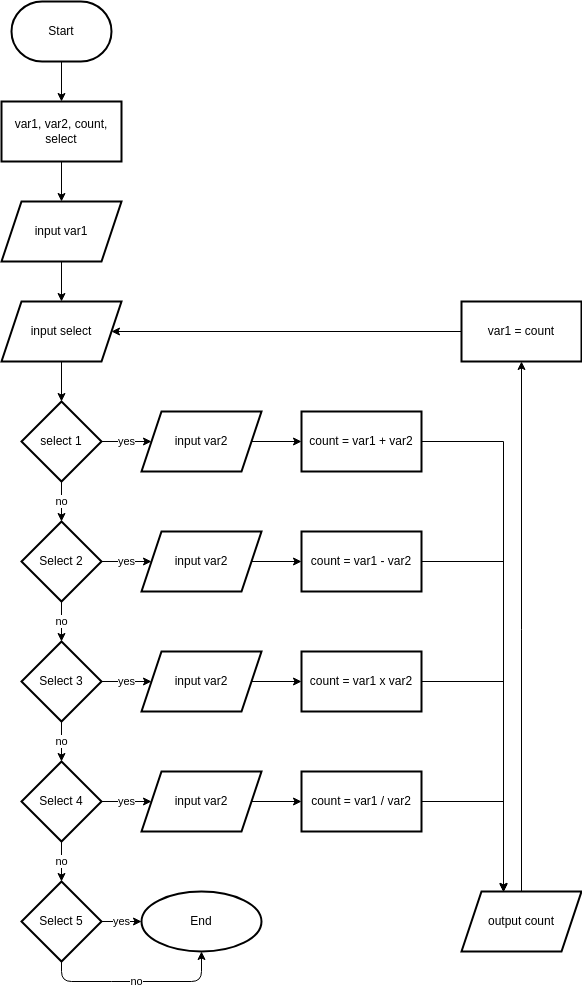

The diagram above was exported from draw.io. Its source (the exported page's mxGraphModel, read from the mxfile embedded in the PNG):
<mxGraphModel dx="736" dy="468" grid="1" gridSize="10" guides="1" tooltips="1" connect="1" arrows="1" fold="1" page="1" pageScale="1" pageWidth="850" pageHeight="1100" math="0" shadow="0">
  <root>
    <mxCell id="0" />
    <mxCell id="1" parent="0" />
    <mxCell id="2" value="" style="edgeStyle=orthogonalEdgeStyle;rounded=0;orthogonalLoop=1;jettySize=auto;html=1;" parent="1" source="3" target="4" edge="1">
      <mxGeometry relative="1" as="geometry" />
    </mxCell>
    <mxCell id="3" value="Start" style="strokeWidth=2;html=1;shape=mxgraph.flowchart.terminator;whiteSpace=wrap;" parent="1" vertex="1">
      <mxGeometry x="130" y="20" width="100" height="60" as="geometry" />
    </mxCell>
    <mxCell id="4" value="&lt;div&gt;var1, var2, count, s&lt;span&gt;elect&lt;/span&gt;&lt;/div&gt;" style="whiteSpace=wrap;html=1;strokeWidth=2;" parent="1" vertex="1">
      <mxGeometry x="120" y="120" width="120" height="60" as="geometry" />
    </mxCell>
    <mxCell id="5" value="" style="edgeStyle=orthogonalEdgeStyle;rounded=0;orthogonalLoop=1;jettySize=auto;html=1;" parent="1" target="7" edge="1">
      <mxGeometry relative="1" as="geometry">
        <mxPoint x="180" y="180.0000000000001" as="sourcePoint" />
      </mxGeometry>
    </mxCell>
    <mxCell id="6" value="" style="edgeStyle=orthogonalEdgeStyle;rounded=0;orthogonalLoop=1;jettySize=auto;html=1;" parent="1" target="10" edge="1">
      <mxGeometry relative="1" as="geometry">
        <mxPoint x="180" y="380.0000000000001" as="sourcePoint" />
      </mxGeometry>
    </mxCell>
    <mxCell id="7" value="&lt;div&gt;input var1&lt;br&gt;&lt;/div&gt;" style="shape=parallelogram;perimeter=parallelogramPerimeter;whiteSpace=wrap;html=1;fixedSize=1;strokeWidth=2;" parent="1" vertex="1">
      <mxGeometry x="120" y="220" width="120" height="60" as="geometry" />
    </mxCell>
    <mxCell id="8" value="no" style="edgeStyle=orthogonalEdgeStyle;rounded=0;orthogonalLoop=1;jettySize=auto;html=1;" parent="1" source="10" target="12" edge="1">
      <mxGeometry relative="1" as="geometry" />
    </mxCell>
    <mxCell id="9" value="yes" style="edgeStyle=orthogonalEdgeStyle;rounded=0;orthogonalLoop=1;jettySize=auto;html=1;" parent="1" source="10" target="17" edge="1">
      <mxGeometry relative="1" as="geometry" />
    </mxCell>
    <mxCell id="10" value="select 1" style="rhombus;whiteSpace=wrap;html=1;strokeWidth=2;" parent="1" vertex="1">
      <mxGeometry x="140" y="420" width="80" height="80" as="geometry" />
    </mxCell>
    <mxCell id="11" value="no" style="edgeStyle=orthogonalEdgeStyle;rounded=0;orthogonalLoop=1;jettySize=auto;html=1;" parent="1" source="12" target="14" edge="1">
      <mxGeometry relative="1" as="geometry" />
    </mxCell>
    <mxCell id="12" value="Select 2" style="rhombus;whiteSpace=wrap;html=1;strokeWidth=2;" parent="1" vertex="1">
      <mxGeometry x="140" y="540" width="80" height="80" as="geometry" />
    </mxCell>
    <mxCell id="13" value="no" style="edgeStyle=orthogonalEdgeStyle;rounded=0;orthogonalLoop=1;jettySize=auto;html=1;" parent="1" source="14" target="15" edge="1">
      <mxGeometry relative="1" as="geometry" />
    </mxCell>
    <mxCell id="14" value="Select 3" style="rhombus;whiteSpace=wrap;html=1;strokeWidth=2;" parent="1" vertex="1">
      <mxGeometry x="140" y="660" width="80" height="80" as="geometry" />
    </mxCell>
    <mxCell id="45" value="yes" style="edgeStyle=none;html=1;" parent="1" source="46" target="43" edge="1">
      <mxGeometry relative="1" as="geometry" />
    </mxCell>
    <mxCell id="47" value="no" style="edgeStyle=none;html=1;" parent="1" source="15" target="46" edge="1">
      <mxGeometry relative="1" as="geometry" />
    </mxCell>
    <mxCell id="15" value="Select 4" style="rhombus;whiteSpace=wrap;html=1;strokeWidth=2;" parent="1" vertex="1">
      <mxGeometry x="140" y="780" width="80" height="80" as="geometry" />
    </mxCell>
    <mxCell id="16" value="" style="edgeStyle=orthogonalEdgeStyle;rounded=0;orthogonalLoop=1;jettySize=auto;html=1;" parent="1" source="17" target="25" edge="1">
      <mxGeometry relative="1" as="geometry" />
    </mxCell>
    <mxCell id="17" value="input var2" style="shape=parallelogram;perimeter=parallelogramPerimeter;whiteSpace=wrap;html=1;fixedSize=1;strokeWidth=2;" parent="1" vertex="1">
      <mxGeometry x="260" y="430" width="120" height="60" as="geometry" />
    </mxCell>
    <mxCell id="18" value="yes" style="edgeStyle=orthogonalEdgeStyle;rounded=0;orthogonalLoop=1;jettySize=auto;html=1;" parent="1" target="19" edge="1">
      <mxGeometry relative="1" as="geometry">
        <mxPoint x="220" y="580" as="sourcePoint" />
      </mxGeometry>
    </mxCell>
    <mxCell id="19" value="input var2" style="shape=parallelogram;perimeter=parallelogramPerimeter;whiteSpace=wrap;html=1;fixedSize=1;strokeWidth=2;" parent="1" vertex="1">
      <mxGeometry x="260" y="550" width="120" height="60" as="geometry" />
    </mxCell>
    <mxCell id="20" value="yes" style="edgeStyle=orthogonalEdgeStyle;rounded=0;orthogonalLoop=1;jettySize=auto;html=1;" parent="1" target="21" edge="1">
      <mxGeometry relative="1" as="geometry">
        <mxPoint x="220" y="700" as="sourcePoint" />
      </mxGeometry>
    </mxCell>
    <mxCell id="21" value="input var2" style="shape=parallelogram;perimeter=parallelogramPerimeter;whiteSpace=wrap;html=1;fixedSize=1;strokeWidth=2;" parent="1" vertex="1">
      <mxGeometry x="260" y="670" width="120" height="60" as="geometry" />
    </mxCell>
    <mxCell id="22" value="yes" style="edgeStyle=orthogonalEdgeStyle;rounded=0;orthogonalLoop=1;jettySize=auto;html=1;" parent="1" target="23" edge="1">
      <mxGeometry relative="1" as="geometry">
        <mxPoint x="220" y="820" as="sourcePoint" />
      </mxGeometry>
    </mxCell>
    <mxCell id="23" value="input var2" style="shape=parallelogram;perimeter=parallelogramPerimeter;whiteSpace=wrap;html=1;fixedSize=1;strokeWidth=2;" parent="1" vertex="1">
      <mxGeometry x="260" y="790" width="120" height="60" as="geometry" />
    </mxCell>
    <mxCell id="24" style="edgeStyle=orthogonalEdgeStyle;rounded=0;orthogonalLoop=1;jettySize=auto;html=1;entryX=0.35;entryY=-0.003;entryDx=0;entryDy=0;entryPerimeter=0;" parent="1" source="25" target="38" edge="1">
      <mxGeometry relative="1" as="geometry" />
    </mxCell>
    <mxCell id="25" value="count = var1 + var2" style="whiteSpace=wrap;html=1;strokeWidth=2;" parent="1" vertex="1">
      <mxGeometry x="420" y="430" width="120" height="60" as="geometry" />
    </mxCell>
    <mxCell id="26" value="" style="edgeStyle=orthogonalEdgeStyle;rounded=0;orthogonalLoop=1;jettySize=auto;html=1;" parent="1" target="28" edge="1">
      <mxGeometry relative="1" as="geometry">
        <mxPoint x="370" y="580" as="sourcePoint" />
      </mxGeometry>
    </mxCell>
    <mxCell id="27" style="edgeStyle=orthogonalEdgeStyle;rounded=0;orthogonalLoop=1;jettySize=auto;html=1;entryX=0.35;entryY=0.005;entryDx=0;entryDy=0;entryPerimeter=0;" parent="1" source="28" target="38" edge="1">
      <mxGeometry relative="1" as="geometry" />
    </mxCell>
    <mxCell id="28" value="count = var1 - var2" style="whiteSpace=wrap;html=1;strokeWidth=2;" parent="1" vertex="1">
      <mxGeometry x="420" y="550" width="120" height="60" as="geometry" />
    </mxCell>
    <mxCell id="29" value="" style="edgeStyle=orthogonalEdgeStyle;rounded=0;orthogonalLoop=1;jettySize=auto;html=1;" parent="1" target="31" edge="1">
      <mxGeometry relative="1" as="geometry">
        <mxPoint x="370" y="700" as="sourcePoint" />
      </mxGeometry>
    </mxCell>
    <mxCell id="30" style="edgeStyle=orthogonalEdgeStyle;rounded=0;orthogonalLoop=1;jettySize=auto;html=1;entryX=0.35;entryY=0.002;entryDx=0;entryDy=0;entryPerimeter=0;" parent="1" source="31" target="38" edge="1">
      <mxGeometry relative="1" as="geometry" />
    </mxCell>
    <mxCell id="31" value="count = var1 x var2" style="whiteSpace=wrap;html=1;strokeWidth=2;" parent="1" vertex="1">
      <mxGeometry x="420" y="670" width="120" height="60" as="geometry" />
    </mxCell>
    <mxCell id="32" value="" style="edgeStyle=orthogonalEdgeStyle;rounded=0;orthogonalLoop=1;jettySize=auto;html=1;exitX=1;exitY=0.5;exitDx=0;exitDy=0;" parent="1" source="23" target="34" edge="1">
      <mxGeometry relative="1" as="geometry">
        <mxPoint x="370" y="819.9999999999999" as="sourcePoint" />
      </mxGeometry>
    </mxCell>
    <mxCell id="33" style="edgeStyle=orthogonalEdgeStyle;rounded=0;orthogonalLoop=1;jettySize=auto;html=1;entryX=0.35;entryY=0.011;entryDx=0;entryDy=0;entryPerimeter=0;" parent="1" source="34" target="38" edge="1">
      <mxGeometry relative="1" as="geometry" />
    </mxCell>
    <mxCell id="34" value="count = var1 / var2" style="whiteSpace=wrap;html=1;strokeWidth=2;" parent="1" vertex="1">
      <mxGeometry x="420" y="790" width="120" height="60" as="geometry" />
    </mxCell>
    <mxCell id="35" value="" style="edgeStyle=orthogonalEdgeStyle;rounded=0;orthogonalLoop=1;jettySize=auto;html=1;" parent="1" target="36" edge="1">
      <mxGeometry relative="1" as="geometry">
        <mxPoint x="180" y="279.9999999999999" as="sourcePoint" />
      </mxGeometry>
    </mxCell>
    <mxCell id="36" value="&lt;div&gt;input select&lt;/div&gt;" style="shape=parallelogram;perimeter=parallelogramPerimeter;whiteSpace=wrap;html=1;fixedSize=1;strokeWidth=2;" parent="1" vertex="1">
      <mxGeometry x="120" y="320" width="120" height="60" as="geometry" />
    </mxCell>
    <mxCell id="37" value="" style="edgeStyle=orthogonalEdgeStyle;rounded=0;orthogonalLoop=1;jettySize=auto;html=1;" parent="1" source="38" target="40" edge="1">
      <mxGeometry relative="1" as="geometry" />
    </mxCell>
    <mxCell id="38" value="output count" style="shape=parallelogram;perimeter=parallelogramPerimeter;whiteSpace=wrap;html=1;fixedSize=1;strokeWidth=2;" parent="1" vertex="1">
      <mxGeometry x="580" y="910" width="120" height="60" as="geometry" />
    </mxCell>
    <mxCell id="39" style="edgeStyle=orthogonalEdgeStyle;rounded=0;orthogonalLoop=1;jettySize=auto;html=1;entryX=1;entryY=0.5;entryDx=0;entryDy=0;" parent="1" source="40" target="36" edge="1">
      <mxGeometry relative="1" as="geometry" />
    </mxCell>
    <mxCell id="40" value="var1 = count" style="whiteSpace=wrap;html=1;strokeWidth=2;" parent="1" vertex="1">
      <mxGeometry x="580" y="320" width="120" height="60" as="geometry" />
    </mxCell>
    <mxCell id="43" value="End" style="ellipse;whiteSpace=wrap;html=1;strokeWidth=2;" parent="1" vertex="1">
      <mxGeometry x="260" y="910" width="120" height="60" as="geometry" />
    </mxCell>
    <mxCell id="48" value="no" style="edgeStyle=none;html=1;entryX=0.5;entryY=1;entryDx=0;entryDy=0;exitX=0.5;exitY=1;exitDx=0;exitDy=0;" parent="1" source="46" target="43" edge="1">
      <mxGeometry relative="1" as="geometry">
        <Array as="points">
          <mxPoint x="180" y="1000" />
          <mxPoint x="240" y="1000" />
          <mxPoint x="320" y="1000" />
        </Array>
      </mxGeometry>
    </mxCell>
    <mxCell id="46" value="Select 5" style="rhombus;whiteSpace=wrap;html=1;strokeWidth=2;" parent="1" vertex="1">
      <mxGeometry x="140" y="900" width="80" height="80" as="geometry" />
    </mxCell>
  </root>
</mxGraphModel>